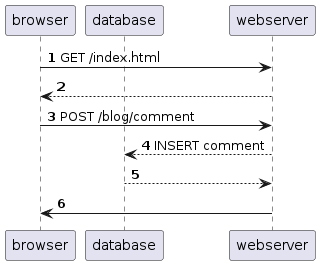

The diagram above was rendered by PlantUML. Its source (embedded in the PNG):
@startuml
autonumber
    participant  "browser" as  b 
    participant  "database" as  d 
    participant  "webserver" as  w 
    b->w:GET /index.html
    w-->b
    b->w:POST /blog/comment
    w-->d:INSERT comment
    d-->w
    w->b
@enduml